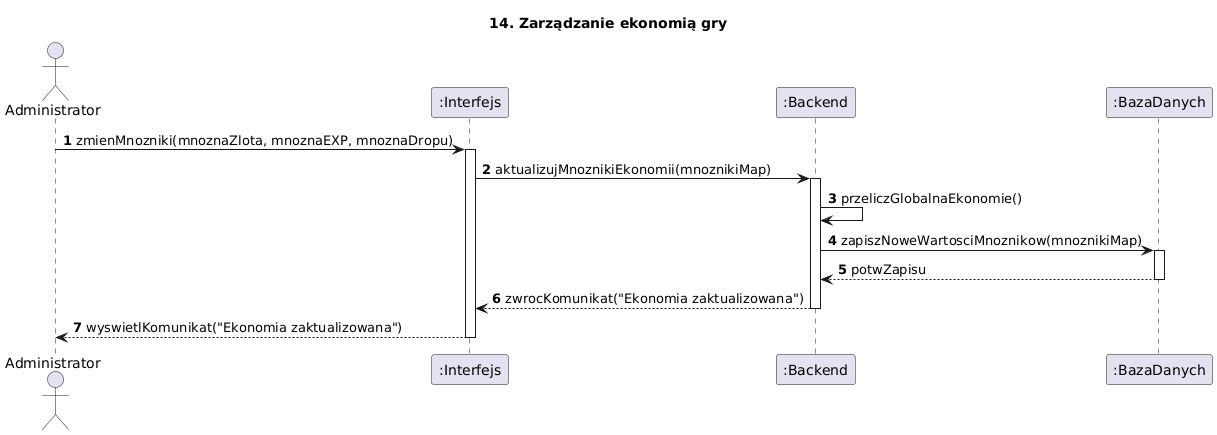

The diagram above was rendered by PlantUML. Its source (embedded in the PNG):
@startuml
title 14. Zarządzanie ekonomią gry
autonumber
actor Administrator
participant ":Interfejs" as UI
participant ":Backend" as Backend
participant ":BazaDanych" as DB

Administrator -> UI : zmienMnozniki(mnoznaZlota, mnoznaEXP, mnoznaDropu)
activate UI

UI -> Backend : aktualizujMnoznikiEkonomii(mnoznikiMap)
activate Backend

Backend -> Backend : przeliczGlobalnaEkonomie()

Backend -> DB : zapiszNoweWartosciMnoznikow(mnoznikiMap)
activate DB
DB --> Backend : potwZapisu
deactivate DB

Backend --> UI : zwrocKomunikat("Ekonomia zaktualizowana")
deactivate Backend

UI --> Administrator : wyswietlKomunikat("Ekonomia zaktualizowana")
deactivate UI
@enduml